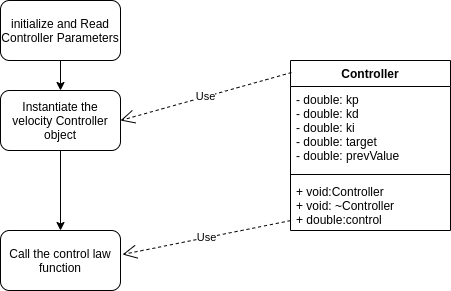

The diagram above was exported from draw.io. Its source (the exported page's mxGraphModel, read from the mxfile embedded in the PNG):
<mxGraphModel dx="1355" dy="806" grid="1" gridSize="10" guides="1" tooltips="1" connect="1" arrows="1" fold="1" page="1" pageScale="1" pageWidth="850" pageHeight="1100" math="0" shadow="0">
  <root>
    <mxCell id="0" />
    <mxCell id="1" parent="0" />
    <mxCell id="5eMSEGn4zwErJG5vV6UA-16" value="" style="group" vertex="1" connectable="0" parent="1">
      <mxGeometry x="150" y="110" width="450" height="290" as="geometry" />
    </mxCell>
    <mxCell id="5eMSEGn4zwErJG5vV6UA-1" value="initialize and Read Controller Parameters" style="rounded=1;whiteSpace=wrap;html=1;" vertex="1" parent="5eMSEGn4zwErJG5vV6UA-16">
      <mxGeometry width="120" height="60" as="geometry" />
    </mxCell>
    <mxCell id="5eMSEGn4zwErJG5vV6UA-2" value="" style="endArrow=classic;html=1;exitX=0.5;exitY=1;exitDx=0;exitDy=0;" edge="1" parent="5eMSEGn4zwErJG5vV6UA-16" source="5eMSEGn4zwErJG5vV6UA-1" target="5eMSEGn4zwErJG5vV6UA-3">
      <mxGeometry width="50" height="50" relative="1" as="geometry">
        <mxPoint x="250" y="310" as="sourcePoint" />
        <mxPoint x="60" y="120" as="targetPoint" />
      </mxGeometry>
    </mxCell>
    <mxCell id="5eMSEGn4zwErJG5vV6UA-3" value="Instantiate the velocity Controller object" style="rounded=1;whiteSpace=wrap;html=1;" vertex="1" parent="5eMSEGn4zwErJG5vV6UA-16">
      <mxGeometry y="90" width="120" height="60" as="geometry" />
    </mxCell>
    <mxCell id="5eMSEGn4zwErJG5vV6UA-6" value="Call the control law function" style="rounded=1;whiteSpace=wrap;html=1;" vertex="1" parent="5eMSEGn4zwErJG5vV6UA-16">
      <mxGeometry y="230" width="120" height="60" as="geometry" />
    </mxCell>
    <mxCell id="5eMSEGn4zwErJG5vV6UA-7" value="" style="endArrow=classic;html=1;exitX=0.5;exitY=1;exitDx=0;exitDy=0;entryX=0.5;entryY=0;entryDx=0;entryDy=0;" edge="1" parent="5eMSEGn4zwErJG5vV6UA-16" source="5eMSEGn4zwErJG5vV6UA-3" target="5eMSEGn4zwErJG5vV6UA-6">
      <mxGeometry width="50" height="50" relative="1" as="geometry">
        <mxPoint x="50" y="170" as="sourcePoint" />
        <mxPoint x="50" y="200" as="targetPoint" />
      </mxGeometry>
    </mxCell>
    <mxCell id="5eMSEGn4zwErJG5vV6UA-9" value="Controller" style="swimlane;fontStyle=1;align=center;verticalAlign=top;childLayout=stackLayout;horizontal=1;startSize=26;horizontalStack=0;resizeParent=1;resizeParentMax=0;resizeLast=0;collapsible=1;marginBottom=0;" vertex="1" parent="5eMSEGn4zwErJG5vV6UA-16">
      <mxGeometry x="290" y="60" width="160" height="170" as="geometry" />
    </mxCell>
    <mxCell id="5eMSEGn4zwErJG5vV6UA-10" value="- double: kp&#10;- double: kd&#10;- double: ki&#10;- double: target&#10;- double: prevValue&#10;" style="text;strokeColor=none;fillColor=none;align=left;verticalAlign=top;spacingLeft=4;spacingRight=4;overflow=hidden;rotatable=0;points=[[0,0.5],[1,0.5]];portConstraint=eastwest;" vertex="1" parent="5eMSEGn4zwErJG5vV6UA-9">
      <mxGeometry y="26" width="160" height="84" as="geometry" />
    </mxCell>
    <mxCell id="5eMSEGn4zwErJG5vV6UA-11" value="" style="line;strokeWidth=1;fillColor=none;align=left;verticalAlign=middle;spacingTop=-1;spacingLeft=3;spacingRight=3;rotatable=0;labelPosition=right;points=[];portConstraint=eastwest;" vertex="1" parent="5eMSEGn4zwErJG5vV6UA-9">
      <mxGeometry y="110" width="160" height="8" as="geometry" />
    </mxCell>
    <mxCell id="5eMSEGn4zwErJG5vV6UA-12" value="+ void:Controller&#10;+ void: ~Controller&#10;+ double:control" style="text;strokeColor=none;fillColor=none;align=left;verticalAlign=top;spacingLeft=4;spacingRight=4;overflow=hidden;rotatable=0;points=[[0,0.5],[1,0.5]];portConstraint=eastwest;" vertex="1" parent="5eMSEGn4zwErJG5vV6UA-9">
      <mxGeometry y="118" width="160" height="52" as="geometry" />
    </mxCell>
    <mxCell id="5eMSEGn4zwErJG5vV6UA-14" value="Use" style="endArrow=open;endSize=12;dashed=1;html=1;entryX=1.017;entryY=0.4;entryDx=0;entryDy=0;entryPerimeter=0;" edge="1" parent="5eMSEGn4zwErJG5vV6UA-16" source="5eMSEGn4zwErJG5vV6UA-12" target="5eMSEGn4zwErJG5vV6UA-6">
      <mxGeometry width="160" relative="1" as="geometry">
        <mxPoint x="190" y="270" as="sourcePoint" />
        <mxPoint x="350" y="270" as="targetPoint" />
      </mxGeometry>
    </mxCell>
    <mxCell id="5eMSEGn4zwErJG5vV6UA-15" value="Use" style="endArrow=open;endSize=12;dashed=1;html=1;entryX=1;entryY=0.5;entryDx=0;entryDy=0;exitX=0.006;exitY=0.071;exitDx=0;exitDy=0;exitPerimeter=0;" edge="1" parent="5eMSEGn4zwErJG5vV6UA-16" source="5eMSEGn4zwErJG5vV6UA-9" target="5eMSEGn4zwErJG5vV6UA-3">
      <mxGeometry width="160" relative="1" as="geometry">
        <mxPoint x="300" y="230.13163413453776" as="sourcePoint" />
        <mxPoint x="132.03999999999996" y="264" as="targetPoint" />
      </mxGeometry>
    </mxCell>
  </root>
</mxGraphModel>